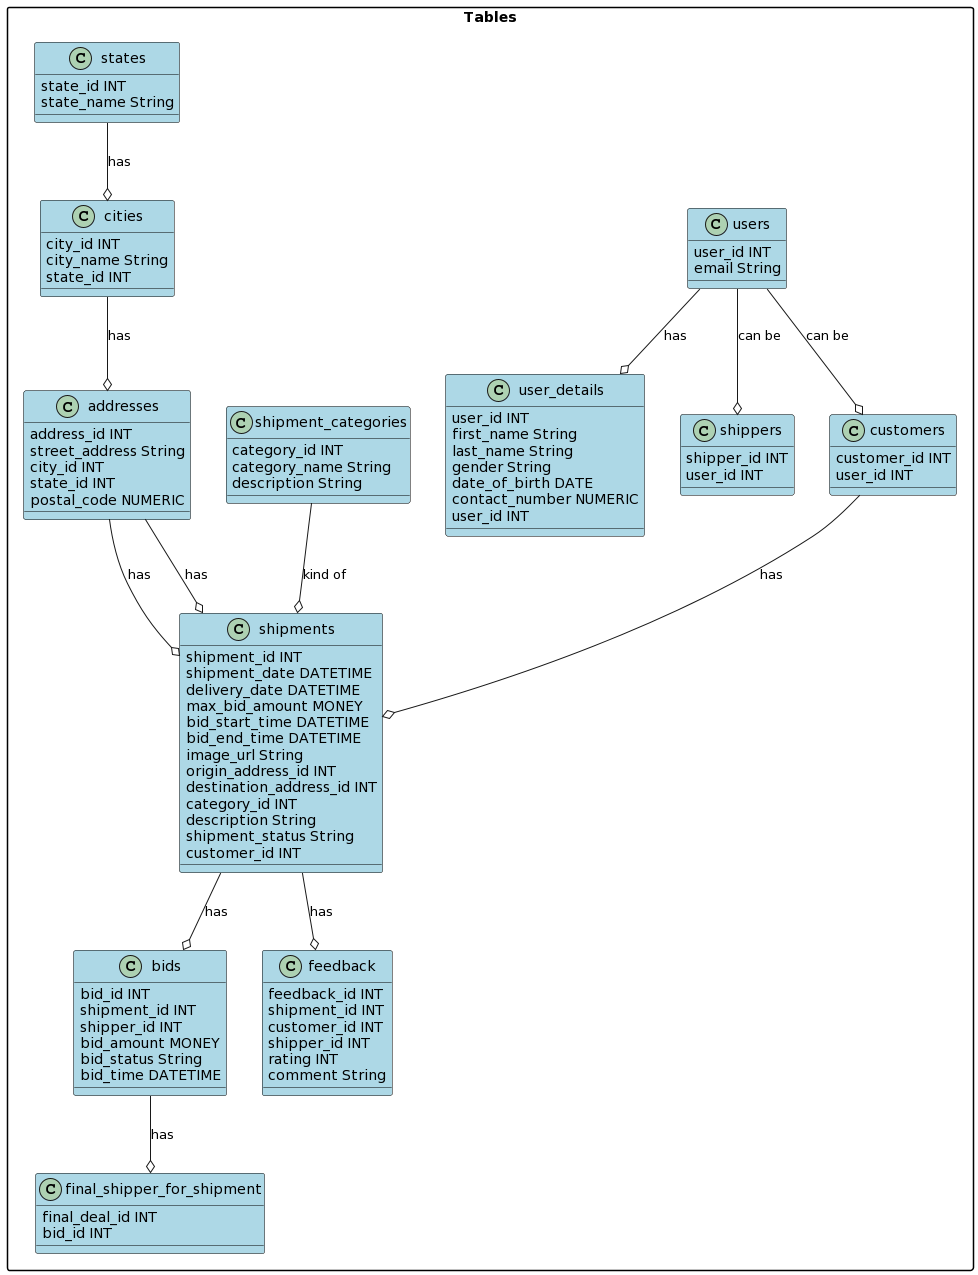

The diagram above was rendered by PlantUML. Its source (embedded in the PNG):
@startuml
skinparam packageStyle rect
skinparam class {
    BackgroundColor LightBlue
    BorderColor Black
}

package "Tables" {
    class "users" {
        user_id INT
        email String
    }

    class "user_details" {
        user_id INT
        first_name String
        last_name String
        gender String
        date_of_birth DATE
        contact_number NUMERIC
        user_id INT
    }

    class "shippers" {
        shipper_id INT
        user_id INT
    }

    class "customers" {
        customer_id INT
        user_id INT
    }

    class "shipment_categories" {
        category_id INT
        category_name String
        description String
    }

    class "states" {
        state_id INT
        state_name String
    }

    class "cities" {
        city_id INT
        city_name String
        state_id INT
    }

    class "addresses" {
        address_id INT
        street_address String
        city_id INT
        state_id INT
        postal_code NUMERIC



    }

    class "shipments" {
        shipment_id INT
        shipment_date DATETIME
        delivery_date DATETIME
        max_bid_amount MONEY
        bid_start_time DATETIME
        bid_end_time DATETIME
        image_url String
        origin_address_id INT
        destination_address_id INT
        category_id INT
        description String
        shipment_status String
        customer_id INT
    }

    class "bids" {
        bid_id INT
        shipment_id INT
        shipper_id INT
        bid_amount MONEY
        bid_status String
        bid_time DATETIME
    }

    class "feedback" {
        feedback_id INT
        shipment_id INT
        customer_id INT
        shipper_id INT
        rating INT
        comment String
    }

    class "final_shipper_for_shipment" {
        final_deal_id INT
        bid_id INT
    }
  
    users --o user_details : has
    users --o shippers : can be
    users --o customers : can be
    cities --o addresses : has
    states --o cities : has
    addresses --o shipments : has
    addresses --o shipments : has
    shipment_categories --o shipments : kind of
    shipments --o bids : has
    shipments --o feedback : has
    customers --o shipments : has
    bids --o final_shipper_for_shipment : has
}
@enduml